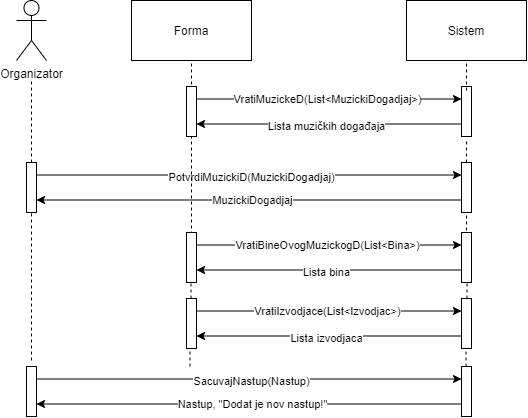

The diagram above was exported from draw.io. Its source (the exported page's mxGraphModel, read from the mxfile embedded in the PNG):
<mxGraphModel dx="865" dy="408" grid="1" gridSize="10" guides="1" tooltips="1" connect="1" arrows="1" fold="1" page="1" pageScale="1" pageWidth="850" pageHeight="1100" math="0" shadow="0" extFonts="Permanent Marker^https://fonts.googleapis.com/css?family=Permanent+Marker">
  <root>
    <mxCell id="0" />
    <mxCell id="1" parent="0" />
    <mxCell id="eNgiWa2B5CA5oDeILZxk-1" value="" style="endArrow=none;dashed=1;html=1;" edge="1" parent="1" source="eNgiWa2B5CA5oDeILZxk-9">
      <mxGeometry width="50" height="50" relative="1" as="geometry">
        <mxPoint x="630" y="720" as="sourcePoint" />
        <mxPoint x="630" y="710" as="targetPoint" />
      </mxGeometry>
    </mxCell>
    <mxCell id="eNgiWa2B5CA5oDeILZxk-2" value="Organizator" style="shape=umlActor;verticalLabelPosition=bottom;verticalAlign=top;html=1;outlineConnect=0;" vertex="1" parent="1">
      <mxGeometry x="180" y="570" width="30" height="60" as="geometry" />
    </mxCell>
    <mxCell id="eNgiWa2B5CA5oDeILZxk-3" value="" style="endArrow=none;dashed=1;html=1;" edge="1" parent="1">
      <mxGeometry width="50" height="50" relative="1" as="geometry">
        <mxPoint x="195" y="930" as="sourcePoint" />
        <mxPoint x="195" y="650" as="targetPoint" />
      </mxGeometry>
    </mxCell>
    <mxCell id="eNgiWa2B5CA5oDeILZxk-4" style="edgeStyle=orthogonalEdgeStyle;rounded=0;orthogonalLoop=1;jettySize=auto;html=1;exitX=1;exitY=0.25;exitDx=0;exitDy=0;entryX=0;entryY=0.25;entryDx=0;entryDy=0;" edge="1" parent="1">
      <mxGeometry relative="1" as="geometry">
        <mxPoint x="200" y="744.5" as="sourcePoint" />
        <mxPoint x="625" y="744.5" as="targetPoint" />
      </mxGeometry>
    </mxCell>
    <mxCell id="eNgiWa2B5CA5oDeILZxk-5" value="PotvrdiMuzickiD(MuzickiDogadjaj)" style="edgeLabel;html=1;align=center;verticalAlign=middle;resizable=0;points=[];" vertex="1" connectable="0" parent="eNgiWa2B5CA5oDeILZxk-4">
      <mxGeometry x="-0.1247" y="-1" relative="1" as="geometry">
        <mxPoint x="29" y="1" as="offset" />
      </mxGeometry>
    </mxCell>
    <mxCell id="eNgiWa2B5CA5oDeILZxk-6" value="" style="rounded=0;whiteSpace=wrap;html=1;" vertex="1" parent="1">
      <mxGeometry x="190" y="732" width="10" height="50" as="geometry" />
    </mxCell>
    <mxCell id="eNgiWa2B5CA5oDeILZxk-7" style="edgeStyle=orthogonalEdgeStyle;rounded=0;orthogonalLoop=1;jettySize=auto;html=1;exitX=0;exitY=0.75;exitDx=0;exitDy=0;entryX=1;entryY=0.75;entryDx=0;entryDy=0;" edge="1" parent="1">
      <mxGeometry relative="1" as="geometry">
        <mxPoint x="625" y="769.5" as="sourcePoint" />
        <mxPoint x="200" y="769.5" as="targetPoint" />
      </mxGeometry>
    </mxCell>
    <mxCell id="eNgiWa2B5CA5oDeILZxk-8" value="MuzickiDogadjaj" style="edgeLabel;html=1;align=center;verticalAlign=middle;resizable=0;points=[];" vertex="1" connectable="0" parent="eNgiWa2B5CA5oDeILZxk-7">
      <mxGeometry x="0.0918" relative="1" as="geometry">
        <mxPoint x="22" as="offset" />
      </mxGeometry>
    </mxCell>
    <mxCell id="eNgiWa2B5CA5oDeILZxk-9" value="" style="rounded=0;whiteSpace=wrap;html=1;" vertex="1" parent="1">
      <mxGeometry x="625" y="732" width="10" height="50" as="geometry" />
    </mxCell>
    <mxCell id="eNgiWa2B5CA5oDeILZxk-17" value="" style="endArrow=none;dashed=1;html=1;entryX=0.5;entryY=1;entryDx=0;entryDy=0;" edge="1" parent="1">
      <mxGeometry width="50" height="50" relative="1" as="geometry">
        <mxPoint x="630.0799999999999" y="677" as="sourcePoint" />
        <mxPoint x="629.5799999999999" y="657" as="targetPoint" />
      </mxGeometry>
    </mxCell>
    <mxCell id="eNgiWa2B5CA5oDeILZxk-18" value="Sistem" style="rounded=0;whiteSpace=wrap;html=1;" vertex="1" parent="1">
      <mxGeometry x="570" y="570" width="120" height="60" as="geometry" />
    </mxCell>
    <mxCell id="eNgiWa2B5CA5oDeILZxk-19" value="" style="endArrow=none;dashed=1;html=1;exitX=0.5;exitY=0;exitDx=0;exitDy=0;" edge="1" parent="1">
      <mxGeometry width="50" height="50" relative="1" as="geometry">
        <mxPoint x="355" y="810" as="sourcePoint" />
        <mxPoint x="355" y="630" as="targetPoint" />
      </mxGeometry>
    </mxCell>
    <mxCell id="eNgiWa2B5CA5oDeILZxk-27" value="Forma" style="rounded=0;whiteSpace=wrap;html=1;" vertex="1" parent="1">
      <mxGeometry x="295" y="570" width="120" height="60" as="geometry" />
    </mxCell>
    <mxCell id="eNgiWa2B5CA5oDeILZxk-35" value="" style="rounded=0;whiteSpace=wrap;html=1;" vertex="1" parent="1">
      <mxGeometry x="350" y="656" width="10" height="50" as="geometry" />
    </mxCell>
    <mxCell id="eNgiWa2B5CA5oDeILZxk-36" value="" style="rounded=0;whiteSpace=wrap;html=1;" vertex="1" parent="1">
      <mxGeometry x="625" y="656" width="10" height="50" as="geometry" />
    </mxCell>
    <mxCell id="eNgiWa2B5CA5oDeILZxk-37" value="" style="endArrow=classic;html=1;exitX=1;exitY=0.25;exitDx=0;exitDy=0;entryX=0;entryY=0.25;entryDx=0;entryDy=0;" edge="1" parent="1" source="eNgiWa2B5CA5oDeILZxk-35" target="eNgiWa2B5CA5oDeILZxk-36">
      <mxGeometry width="50" height="50" relative="1" as="geometry">
        <mxPoint x="390" y="686" as="sourcePoint" />
        <mxPoint x="440" y="636" as="targetPoint" />
      </mxGeometry>
    </mxCell>
    <mxCell id="eNgiWa2B5CA5oDeILZxk-38" value="VratiMuzickeD(List&amp;lt;MuzickiDogadjaj&amp;gt;)" style="edgeLabel;html=1;align=center;verticalAlign=middle;resizable=0;points=[];" vertex="1" connectable="0" parent="eNgiWa2B5CA5oDeILZxk-37">
      <mxGeometry x="0.0868" relative="1" as="geometry">
        <mxPoint x="-14" as="offset" />
      </mxGeometry>
    </mxCell>
    <mxCell id="eNgiWa2B5CA5oDeILZxk-39" value="" style="endArrow=classic;html=1;exitX=0;exitY=0.75;exitDx=0;exitDy=0;entryX=1;entryY=0.75;entryDx=0;entryDy=0;" edge="1" parent="1" source="eNgiWa2B5CA5oDeILZxk-36" target="eNgiWa2B5CA5oDeILZxk-35">
      <mxGeometry width="50" height="50" relative="1" as="geometry">
        <mxPoint x="520" y="726" as="sourcePoint" />
        <mxPoint x="570" y="676" as="targetPoint" />
        <Array as="points" />
      </mxGeometry>
    </mxCell>
    <mxCell id="eNgiWa2B5CA5oDeILZxk-40" value="Lista muzičkih događaja" style="edgeLabel;html=1;align=center;verticalAlign=middle;resizable=0;points=[];" vertex="1" connectable="0" parent="eNgiWa2B5CA5oDeILZxk-39">
      <mxGeometry x="0.2453" y="3" relative="1" as="geometry">
        <mxPoint x="30" y="-0.49999999999999956" as="offset" />
      </mxGeometry>
    </mxCell>
    <mxCell id="eNgiWa2B5CA5oDeILZxk-50" value="" style="endArrow=none;dashed=1;html=1;entryX=0.5;entryY=1;entryDx=0;entryDy=0;" edge="1" parent="1" target="eNgiWa2B5CA5oDeILZxk-18">
      <mxGeometry width="50" height="50" relative="1" as="geometry">
        <mxPoint x="630" y="660" as="sourcePoint" />
        <mxPoint x="640" y="720" as="targetPoint" />
      </mxGeometry>
    </mxCell>
    <mxCell id="eNgiWa2B5CA5oDeILZxk-51" value="" style="endArrow=none;dashed=1;html=1;exitX=0.5;exitY=0;exitDx=0;exitDy=0;entryX=0.5;entryY=1;entryDx=0;entryDy=0;" edge="1" parent="1">
      <mxGeometry width="50" height="50" relative="1" as="geometry">
        <mxPoint x="630" y="806" as="sourcePoint" />
        <mxPoint x="630" y="782" as="targetPoint" />
      </mxGeometry>
    </mxCell>
    <mxCell id="eNgiWa2B5CA5oDeILZxk-55" value="" style="endArrow=none;dashed=1;html=1;entryX=0.5;entryY=1;entryDx=0;entryDy=0;" edge="1" parent="1">
      <mxGeometry width="50" height="50" relative="1" as="geometry">
        <mxPoint x="630.0799999999999" y="823" as="sourcePoint" />
        <mxPoint x="629.5799999999999" y="803" as="targetPoint" />
      </mxGeometry>
    </mxCell>
    <mxCell id="eNgiWa2B5CA5oDeILZxk-56" value="" style="rounded=0;whiteSpace=wrap;html=1;" vertex="1" parent="1">
      <mxGeometry x="350" y="802" width="10" height="50" as="geometry" />
    </mxCell>
    <mxCell id="eNgiWa2B5CA5oDeILZxk-57" value="" style="rounded=0;whiteSpace=wrap;html=1;" vertex="1" parent="1">
      <mxGeometry x="625" y="802" width="10" height="50" as="geometry" />
    </mxCell>
    <mxCell id="eNgiWa2B5CA5oDeILZxk-58" value="" style="endArrow=classic;html=1;exitX=1;exitY=0.25;exitDx=0;exitDy=0;entryX=0;entryY=0.25;entryDx=0;entryDy=0;" edge="1" parent="1" source="eNgiWa2B5CA5oDeILZxk-56" target="eNgiWa2B5CA5oDeILZxk-57">
      <mxGeometry width="50" height="50" relative="1" as="geometry">
        <mxPoint x="390" y="832" as="sourcePoint" />
        <mxPoint x="440" y="782" as="targetPoint" />
      </mxGeometry>
    </mxCell>
    <mxCell id="eNgiWa2B5CA5oDeILZxk-59" value="VratiBineOvogMuzickogD(List&amp;lt;Bina&amp;gt;)" style="edgeLabel;html=1;align=center;verticalAlign=middle;resizable=0;points=[];" vertex="1" connectable="0" parent="eNgiWa2B5CA5oDeILZxk-58">
      <mxGeometry x="0.0868" relative="1" as="geometry">
        <mxPoint x="-14" as="offset" />
      </mxGeometry>
    </mxCell>
    <mxCell id="eNgiWa2B5CA5oDeILZxk-60" value="" style="endArrow=classic;html=1;exitX=0;exitY=0.75;exitDx=0;exitDy=0;entryX=1;entryY=0.75;entryDx=0;entryDy=0;" edge="1" parent="1" source="eNgiWa2B5CA5oDeILZxk-57" target="eNgiWa2B5CA5oDeILZxk-56">
      <mxGeometry width="50" height="50" relative="1" as="geometry">
        <mxPoint x="520" y="872" as="sourcePoint" />
        <mxPoint x="570" y="822" as="targetPoint" />
        <Array as="points" />
      </mxGeometry>
    </mxCell>
    <mxCell id="eNgiWa2B5CA5oDeILZxk-61" value="Lista bina" style="edgeLabel;html=1;align=center;verticalAlign=middle;resizable=0;points=[];" vertex="1" connectable="0" parent="eNgiWa2B5CA5oDeILZxk-60">
      <mxGeometry x="0.2453" y="3" relative="1" as="geometry">
        <mxPoint x="30" y="-0.49999999999999956" as="offset" />
      </mxGeometry>
    </mxCell>
    <mxCell id="eNgiWa2B5CA5oDeILZxk-62" value="" style="endArrow=none;dashed=1;html=1;entryX=0.5;entryY=1;entryDx=0;entryDy=0;" edge="1" parent="1">
      <mxGeometry width="50" height="50" relative="1" as="geometry">
        <mxPoint x="630.0799999999999" y="889" as="sourcePoint" />
        <mxPoint x="629.5799999999999" y="869" as="targetPoint" />
      </mxGeometry>
    </mxCell>
    <mxCell id="eNgiWa2B5CA5oDeILZxk-63" value="" style="rounded=0;whiteSpace=wrap;html=1;" vertex="1" parent="1">
      <mxGeometry x="350" y="868" width="10" height="50" as="geometry" />
    </mxCell>
    <mxCell id="eNgiWa2B5CA5oDeILZxk-64" value="" style="rounded=0;whiteSpace=wrap;html=1;" vertex="1" parent="1">
      <mxGeometry x="625" y="868" width="10" height="50" as="geometry" />
    </mxCell>
    <mxCell id="eNgiWa2B5CA5oDeILZxk-65" value="" style="endArrow=classic;html=1;exitX=1;exitY=0.25;exitDx=0;exitDy=0;entryX=0;entryY=0.25;entryDx=0;entryDy=0;" edge="1" parent="1" source="eNgiWa2B5CA5oDeILZxk-63" target="eNgiWa2B5CA5oDeILZxk-64">
      <mxGeometry width="50" height="50" relative="1" as="geometry">
        <mxPoint x="390" y="898" as="sourcePoint" />
        <mxPoint x="440" y="848" as="targetPoint" />
      </mxGeometry>
    </mxCell>
    <mxCell id="eNgiWa2B5CA5oDeILZxk-66" value="VratiIzvodjace(List&amp;lt;Izvodjac&amp;gt;)" style="edgeLabel;html=1;align=center;verticalAlign=middle;resizable=0;points=[];" vertex="1" connectable="0" parent="eNgiWa2B5CA5oDeILZxk-65">
      <mxGeometry x="0.0868" relative="1" as="geometry">
        <mxPoint x="-14" as="offset" />
      </mxGeometry>
    </mxCell>
    <mxCell id="eNgiWa2B5CA5oDeILZxk-67" value="" style="endArrow=classic;html=1;exitX=0;exitY=0.75;exitDx=0;exitDy=0;entryX=1;entryY=0.75;entryDx=0;entryDy=0;" edge="1" parent="1" source="eNgiWa2B5CA5oDeILZxk-64" target="eNgiWa2B5CA5oDeILZxk-63">
      <mxGeometry width="50" height="50" relative="1" as="geometry">
        <mxPoint x="520" y="938" as="sourcePoint" />
        <mxPoint x="570" y="888" as="targetPoint" />
        <Array as="points" />
      </mxGeometry>
    </mxCell>
    <mxCell id="eNgiWa2B5CA5oDeILZxk-68" value="Lista izvodjaca" style="edgeLabel;html=1;align=center;verticalAlign=middle;resizable=0;points=[];" vertex="1" connectable="0" parent="eNgiWa2B5CA5oDeILZxk-67">
      <mxGeometry x="0.2453" y="3" relative="1" as="geometry">
        <mxPoint x="30" y="-0.49999999999999956" as="offset" />
      </mxGeometry>
    </mxCell>
    <mxCell id="eNgiWa2B5CA5oDeILZxk-69" value="" style="endArrow=none;dashed=1;html=1;exitX=0.25;exitY=0;exitDx=0;exitDy=0;entryX=0.25;entryY=1;entryDx=0;entryDy=0;" edge="1" parent="1">
      <mxGeometry width="50" height="50" relative="1" as="geometry">
        <mxPoint x="630.5" y="868" as="sourcePoint" />
        <mxPoint x="630.5" y="852" as="targetPoint" />
      </mxGeometry>
    </mxCell>
    <mxCell id="eNgiWa2B5CA5oDeILZxk-70" value="" style="endArrow=none;dashed=1;html=1;exitX=0.25;exitY=0;exitDx=0;exitDy=0;entryX=0.25;entryY=1;entryDx=0;entryDy=0;" edge="1" parent="1">
      <mxGeometry width="50" height="50" relative="1" as="geometry">
        <mxPoint x="354.5" y="868" as="sourcePoint" />
        <mxPoint x="354.5" y="852" as="targetPoint" />
      </mxGeometry>
    </mxCell>
    <mxCell id="eNgiWa2B5CA5oDeILZxk-71" style="edgeStyle=orthogonalEdgeStyle;rounded=0;orthogonalLoop=1;jettySize=auto;html=1;exitX=1;exitY=0.25;exitDx=0;exitDy=0;entryX=0;entryY=0.25;entryDx=0;entryDy=0;" edge="1" parent="1">
      <mxGeometry relative="1" as="geometry">
        <mxPoint x="200.0000000000001" y="948.5" as="sourcePoint" />
        <mxPoint x="625" y="948.5" as="targetPoint" />
      </mxGeometry>
    </mxCell>
    <mxCell id="eNgiWa2B5CA5oDeILZxk-72" value="SacuvajNastup(Nastup)" style="edgeLabel;html=1;align=center;verticalAlign=middle;resizable=0;points=[];" vertex="1" connectable="0" parent="eNgiWa2B5CA5oDeILZxk-71">
      <mxGeometry x="-0.1247" y="-1" relative="1" as="geometry">
        <mxPoint x="29" y="1" as="offset" />
      </mxGeometry>
    </mxCell>
    <mxCell id="eNgiWa2B5CA5oDeILZxk-73" value="" style="rounded=0;whiteSpace=wrap;html=1;" vertex="1" parent="1">
      <mxGeometry x="190" y="936" width="10" height="50" as="geometry" />
    </mxCell>
    <mxCell id="eNgiWa2B5CA5oDeILZxk-74" style="edgeStyle=orthogonalEdgeStyle;rounded=0;orthogonalLoop=1;jettySize=auto;html=1;exitX=0;exitY=0.75;exitDx=0;exitDy=0;entryX=1;entryY=0.75;entryDx=0;entryDy=0;" edge="1" parent="1">
      <mxGeometry relative="1" as="geometry">
        <mxPoint x="625" y="973.5" as="sourcePoint" />
        <mxPoint x="200.0000000000001" y="973.5" as="targetPoint" />
      </mxGeometry>
    </mxCell>
    <mxCell id="eNgiWa2B5CA5oDeILZxk-75" value="Nastup, &quot;Dodat je nov nastup!&quot;" style="edgeLabel;html=1;align=center;verticalAlign=middle;resizable=0;points=[];" vertex="1" connectable="0" parent="eNgiWa2B5CA5oDeILZxk-74">
      <mxGeometry x="0.0918" relative="1" as="geometry">
        <mxPoint x="22" as="offset" />
      </mxGeometry>
    </mxCell>
    <mxCell id="eNgiWa2B5CA5oDeILZxk-76" value="" style="rounded=0;whiteSpace=wrap;html=1;" vertex="1" parent="1">
      <mxGeometry x="625" y="936" width="10" height="50" as="geometry" />
    </mxCell>
    <mxCell id="eNgiWa2B5CA5oDeILZxk-77" value="" style="endArrow=none;dashed=1;html=1;exitX=0.25;exitY=0;exitDx=0;exitDy=0;entryX=0.25;entryY=1;entryDx=0;entryDy=0;" edge="1" parent="1">
      <mxGeometry width="50" height="50" relative="1" as="geometry">
        <mxPoint x="629.5" y="936" as="sourcePoint" />
        <mxPoint x="629.5" y="920" as="targetPoint" />
      </mxGeometry>
    </mxCell>
    <mxCell id="eNgiWa2B5CA5oDeILZxk-78" value="" style="endArrow=none;dashed=1;html=1;exitX=0.25;exitY=0;exitDx=0;exitDy=0;entryX=0.25;entryY=1;entryDx=0;entryDy=0;" edge="1" parent="1">
      <mxGeometry width="50" height="50" relative="1" as="geometry">
        <mxPoint x="353.5" y="936" as="sourcePoint" />
        <mxPoint x="353.5" y="920" as="targetPoint" />
      </mxGeometry>
    </mxCell>
  </root>
</mxGraphModel>